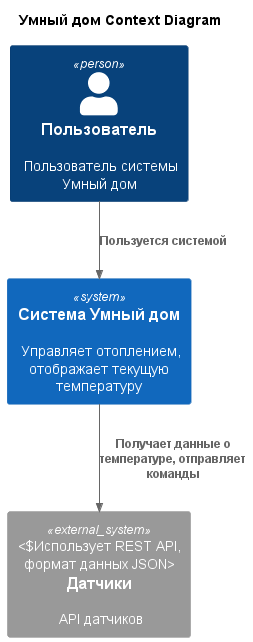

The diagram above was rendered by PlantUML. Its source (embedded in the PNG):
@startuml
title Умный дом Context Diagram

top to bottom direction

!include <C4/C4_Container>

Person(user, "Пользователь", "Пользователь системы Умный дом")
System(SmartHomeSystem, "Система Умный дом", "Управляет отоплением, отображает текущую температуру")

System_Ext(sensor, "Датчики", "API датчиков", "Использует REST API, формат данных JSON")
Rel(user, SmartHomeSystem, "Пользуется системой")
Rel(SmartHomeSystem, sensor, "Получает данные о температуре, отправляет команды")

@enduml